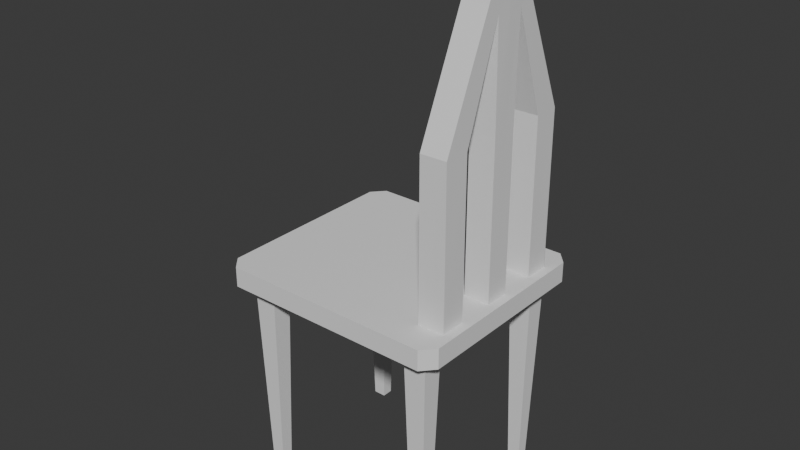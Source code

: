 # Source: chair_.blend  (saved by Blender 4.1.24; exported with 4.5.12 LTS)
import bpy
from mathutils import Matrix  # noqa: F401  (used for matrix-valued properties, if any)

bpy.ops.wm.read_factory_settings(use_empty=True)
scene = bpy.context.scene
scene.name = 'Scene'

# ---- collections
col_collection = bpy.data.collections.new('Collection'); scene.collection.children.link(col_collection)

# ---- world
world_world = bpy.data.worlds.new('World'); scene.world = world_world
world_world.use_nodes = True; world_world.node_tree.nodes.clear()
_N = world_world.node_tree.nodes; _L = world_world.node_tree.links
n0 = _N.new('ShaderNodeOutputWorld'); n0.name = 'World Output'; n0.location = (300, 300)
n1 = _N.new('ShaderNodeBackground'); n1.name = 'Background'; n1.location = (10, 300)
n1.inputs[0].default_value = (0.05088, 0.05088, 0.05088, 1.0)
_L.new(n1.outputs[0], n0.inputs[0])
n0.is_active_output = True
world_world.color = (0.05088, 0.05088, 0.05088)
world_world.use_sun_shadow = False
world_world.sun_shadow_jitter_overblur = 0.0

# ---- meshes
me_cube_001 = bpy.data.meshes.new('Cube.001')
me_cube_001.from_pydata([(0.8539, 0.6659, -1.0), (0.0, 0.7964, -1.0), (1.0, 0.0, -1.0), (0.9247, 0.0, 1.0), (0.0, 0.0, -1.0), (0.8539, 0.5088, -1.0), (0.6568, 0.5088, -1.0), (0.6568, 0.6659, -1.0), (0.702, 0.6279, -21.79), (0.702, 0.5428, -21.79), (0.8088, 0.5428, -21.79), (0.8088, 0.6279, -21.79), (0.7002, 0.5678, 1.0), (0.7085, 0.0, 1.0), (1.0, 0.2666, -1.0), (0.9247, 0.09464, 1.0), (0.7085, 0.09464, 1.0), (0.6568, 0.5614, -1.0), (0.8539, 0.5614, -1.0), (0.0, 0.2666, -1.0), (0.702, 0.5713, -21.79), (0.8088, 0.5713, -21.79), (-0.8539, 0.6659, -1.0), (-1.0, 0.0, -1.0), (-1.0, 0.0, 1.0), (-0.8539, 0.5088, -1.0), (-0.6568, 0.5088, -1.0), (-0.6568, 0.6659, -1.0), (-0.702, 0.6279, -21.79), (-0.702, 0.5428, -21.79), (-0.8088, 0.5428, -21.79), (-0.8088, 0.6279, -21.79), (-1.0, 0.2666, -1.0), (-1.0, 0.2666, 1.0), (-0.6568, 0.5614, -1.0), (-0.8539, 0.5614, -1.0), (-0.702, 0.5713, -21.79), (-0.8088, 0.5713, -21.79), (0.8539, -0.6659, -1.0), (0.0, -0.7964, -1.0), (0.8539, -0.5088, -1.0), (0.6568, -0.5088, -1.0), (0.6568, -0.6659, -1.0), (0.702, -0.6279, -21.79), (0.702, -0.5428, -21.79), (0.8088, -0.5428, -21.79), (0.8088, -0.6279, -21.79), (0.7002, -0.5678, 1.0), (1.0, -0.2666, -1.0), (0.9247, -0.09464, 1.0), (0.7085, -0.09464, 1.0), (0.6568, -0.5614, -1.0), (0.8539, -0.5614, -1.0), (0.0, -0.2666, -1.0), (0.702, -0.5713, -21.79), (0.8088, -0.5713, -21.79), (-0.8539, -0.6659, -1.0), (-0.8539, -0.5088, -1.0), (-0.6568, -0.5088, -1.0), (-0.6568, -0.6659, -1.0), (-0.702, -0.6279, -21.79), (-0.702, -0.5428, -21.79), (-0.8088, -0.5428, -21.79), (-0.8088, -0.6279, -21.79), (-1.0, -0.2666, -1.0), (-1.0, -0.2666, 1.0), (-0.6568, -0.5614, -1.0), (-0.8539, -0.5614, -1.0), (-0.702, -0.5713, -21.79), (-0.8088, -0.5713, -21.79), (0.9215, 0.5609, 1.0), (0.919, 0.5678, 1.0), (0.9025, 0.7964, -1.0), (1.0, 0.699, -1.0), (0.9273, 0.7315, -1.0), (-0.9025, 0.7964, 1.0), (-1.0, 0.699, 1.0), (-1.0, 0.699, -1.0), (-0.9025, 0.7964, -1.0), (-0.9273, 0.7315, -1.0), (0.919, -0.5678, 1.0), (0.9215, -0.5609, 1.0), (1.0, -0.699, -1.0), (0.9025, -0.7964, -1.0), (0.9273, -0.7315, -1.0), (-1.0, -0.699, 1.0), (-0.9025, -0.7964, 1.0), (-0.9025, -0.7964, -1.0), (-1.0, -0.699, -1.0), (-0.9273, -0.7315, -1.0), (0.9215, 0.3705, 1.0), (1.0, 0.0, 1.0), (0.7002, 0.3705, 1.0), (0.0, 0.0, 1.0), (0.9215, -0.3705, 1.0), (0.7002, -0.3705, 1.0), (0.0, 0.7964, 1.0), (0.0, 0.2666, 1.0), (1.0, 0.2666, 1.0), (0.0, -0.7964, 1.0), (0.0, -0.2666, 1.0), (1.0, -0.2666, 1.0), (0.9025, 0.7964, 1.0), (1.0, 0.699, 1.0), (1.0, -0.699, 1.0), (0.9025, -0.7964, 1.0), (0.7085, 0.0, 16.35), (0.9247, 0.0, 16.35), (0.9247, 0.09464, 16.35), (0.7085, 0.09464, 16.35), (0.9247, -0.09464, 16.35), (0.7085, -0.09464, 16.35), (0.7002, 0.5678, 16.35), (0.7002, 0.3705, 16.35), (0.9215, 0.3705, 16.35), (0.7002, -0.5678, 16.35), (0.7002, -0.3705, 16.35), (0.9215, -0.3705, 16.35), (0.9202, 0.5644, 16.35), (0.9202, -0.5644, 16.35), (0.7085, 0.0, 26.34), (0.9247, 0.0, 26.34), (0.9231, 0.1139, 26.34), (0.7044, 0.1139, 26.34), (0.9231, -0.1091, 26.34), (0.7044, -0.1091, 26.34), (0.7044, 0.2125, 27.31), (0.7044, -0.2078, 27.31), (0.9215, -0.5609, 1.0), (0.9225, 0.2108, 27.31), (0.9225, -0.2061, 27.31), (0.7085, 0.0, 31.02), (0.9247, 0.0, 31.02), (0.9247, 0.09464, 31.02), (0.7085, 0.09464, 31.02), (0.9247, -0.09464, 31.02), (0.7085, -0.09464, 31.02), (0.9247, 0.0, 28.28), (0.7085, 0.0, 28.28), (0.919, -0.5678, 1.0)], [], [(73, 103, 98, 14), (3, 15, 108, 107), (14, 98, 91, 2), (18, 5, 10, 21), (0, 7, 1, 72, 74), (75, 76, 33, 97, 96), (17, 6, 4, 19), (6, 5, 2, 4), (20, 21, 10, 9), (17, 7, 8, 20), (7, 0, 11, 8), (5, 6, 9, 10), (6, 17, 20, 9), (8, 11, 21, 20), (7, 17, 19, 1), (5, 18, 14, 2), (0, 18, 21, 11), (18, 0, 74, 73, 14), (1, 96, 102, 72), (77, 32, 33, 76), (33, 24, 93, 97), (32, 23, 24, 33), (35, 37, 30, 25), (22, 79, 78, 1, 27), (95, 47, 115, 116), (34, 19, 4, 26), (26, 4, 23, 25), (36, 29, 30, 37), (34, 36, 28, 27), (27, 28, 31, 22), (25, 30, 29, 26), (26, 29, 36, 34), (28, 36, 37, 31), (27, 1, 19, 34), (25, 23, 32, 35), (22, 31, 37, 35), (35, 32, 77, 79, 22), (1, 78, 75, 96), (82, 48, 101, 104), (81, 94, 117, 119), (48, 2, 91, 101), (52, 55, 45, 40), (38, 84, 83, 39, 42), (85, 86, 99, 100, 65), (51, 53, 4, 41), (41, 4, 2, 40), (54, 44, 45, 55), (51, 54, 43, 42), (42, 43, 46, 38), (40, 45, 44, 41), (41, 44, 54, 51), (43, 54, 55, 46), (42, 39, 53, 51), (40, 2, 48, 52), (38, 46, 55, 52), (52, 48, 82, 84, 38), (39, 83, 105, 99), (88, 85, 65, 64), (65, 100, 93, 24), (64, 65, 24, 23), (67, 57, 62, 69), (56, 59, 39, 87, 89), (66, 58, 4, 53), (58, 57, 23, 4), (68, 69, 62, 61), (66, 59, 60, 68), (59, 56, 63, 60), (57, 58, 61, 62), (58, 66, 68, 61), (60, 63, 69, 68), (59, 66, 53, 39), (57, 67, 64, 23), (56, 67, 69, 63), (67, 56, 89, 88, 64), (39, 99, 86, 87), (72, 73, 74), (77, 78, 79), (82, 83, 84), (87, 88, 89), (103, 73, 72, 102), (75, 78, 77, 76), (105, 83, 82, 104), (85, 88, 87, 86), (92, 90, 114, 113), (15, 3, 91, 98), (13, 16, 97, 93), (16, 15, 98, 97), (3, 49, 101, 91), (50, 13, 93, 100), (49, 50, 100, 101), (92, 12, 96, 97), (90, 92, 97, 98), (47, 95, 100, 99), (95, 94, 101, 100), (71, 70, 103, 102), (128, 139, 105, 104), (70, 90, 98, 103), (12, 71, 102, 96), (139, 47, 99, 105), (94, 128, 104, 101), (110, 107, 121, 124), (108, 109, 123, 122), (94, 95, 116, 117), (16, 13, 106, 109), (70, 71, 118), (15, 16, 109, 108), (80, 81, 119), (49, 3, 107, 110), (90, 70, 118, 114), (13, 50, 111, 106), (71, 12, 112, 118), (12, 92, 113, 112), (50, 49, 110, 111), (47, 80, 119, 115), (137, 129, 133, 132), (129, 126, 134, 133), (106, 111, 125, 120), (114, 118, 129, 122), (111, 110, 124, 125), (118, 112, 126, 129), (112, 113, 123, 126), (115, 119, 130, 127), (113, 114, 122, 123), (107, 108, 122, 121), (119, 117, 124, 130), (116, 115, 127, 125), (109, 106, 120, 123), (117, 116, 125, 124), (133, 134, 131, 132), (135, 132, 131, 136), (127, 130, 135, 136), (130, 137, 132, 135), (126, 138, 131, 134), (138, 127, 136, 131), (120, 125, 127, 138), (123, 120, 138, 126), (124, 121, 137, 130), (121, 122, 129, 137)])
_uv = me_cube_001.uv_layers.new(name='UVMap')
_uv.uv.foreach_set('vector', [0.375, 0.5153, 0.625, 0.5153, 0.625, 0.5831, 0.375, 0.5831, 0.6384, 0.625, 0.6384, 0.6, 0.6384, 0.6, 0.6384, 0.625, 0.375, 0.5831, 0.625, 0.5831, 0.625, 0.625, 0.375, 0.625, 0.3219, 0.5656, 0.3219, 0.5719, 0.3219, 0.5719, 0.3219, 0.5656, 0.3219, 0.5531, 0.3031, 0.5531, 0.25, 0.5, 0.3628, 0.5, 0.3486, 0.5264, 0.6372, 0.5, 0.625, 0.5153, 0.625, 0.5831, 0.75, 0.5831, 0.75, 0.5, 0.3031, 0.5656, 0.3031, 0.5719, 0.25, 0.625, 0.25, 0.5831, 0.3031, 0.5719, 0.3219, 0.5719, 0.375, 0.625, 0.25, 0.625, 0.3031, 0.5656, 0.3219, 0.5656, 0.3219, 0.5719, 0.3031, 0.5719, 0.3031, 0.5656, 0.3031, 0.5531, 0.3031, 0.5531, 0.3031, 0.5656, 0.3031, 0.5531, 0.3219, 0.5531, 0.3219, 0.5531, 0.3031, 0.5531, 0.3219, 0.5719, 0.3031, 0.5719, 0.3031, 0.5719, 0.3219, 0.5719, 0.3031, 0.5719, 0.3031, 0.5656, 0.3031, 0.5656, 0.3031, 0.5719, 0.3031, 0.5531, 0.3219, 0.5531, 0.3219, 0.5656, 0.3031, 0.5656, 0.3031, 0.5531, 0.3031, 0.5656, 0.25, 0.5831, 0.25, 0.5, 0.3219, 0.5719, 0.3219, 0.5656, 0.375, 0.5831, 0.375, 0.625, 0.3219, 0.5531, 0.3219, 0.5656, 0.3219, 0.5656, 0.3219, 0.5531, 0.3219, 0.5656, 0.3219, 0.5531, 0.3486, 0.5264, 0.375, 0.5153, 0.375, 0.5831, 0.375, 0.375, 0.625, 0.375, 0.625, 0.4878, 0.375, 0.4878, 0.375, 0.5153, 0.375, 0.5831, 0.625, 0.5831, 0.625, 0.5153, 0.625, 0.5831, 0.625, 0.625, 0.75, 0.625, 0.75, 0.5831, 0.375, 0.5831, 0.375, 0.625, 0.625, 0.625, 0.625, 0.5831, 0.3219, 0.5656, 0.3219, 0.5656, 0.3219, 0.5719, 0.3219, 0.5719, 0.3219, 0.5531, 0.3486, 0.5264, 0.3628, 0.5, 0.25, 0.5, 0.3031, 0.5531, 0.7309, 0.5591, 0.7309, 0.524, 0.7309, 0.524, 0.7309, 0.5591, 0.3031, 0.5656, 0.25, 0.5831, 0.25, 0.625, 0.3031, 0.5719, 0.3031, 0.5719, 0.25, 0.625, 0.375, 0.625, 0.3219, 0.5719, 0.3031, 0.5656, 0.3031, 0.5719, 0.3219, 0.5719, 0.3219, 0.5656, 0.3031, 0.5656, 0.3031, 0.5656, 0.3031, 0.5531, 0.3031, 0.5531, 0.3031, 0.5531, 0.3031, 0.5531, 0.3219, 0.5531, 0.3219, 0.5531, 0.3219, 0.5719, 0.3219, 0.5719, 0.3031, 0.5719, 0.3031, 0.5719, 0.3031, 0.5719, 0.3031, 0.5719, 0.3031, 0.5656, 0.3031, 0.5656, 0.3031, 0.5531, 0.3031, 0.5656, 0.3219, 0.5656, 0.3219, 0.5531, 0.3031, 0.5531, 0.25, 0.5, 0.25, 0.5831, 0.3031, 0.5656, 0.3219, 0.5719, 0.375, 0.625, 0.375, 0.5831, 0.3219, 0.5656, 0.3219, 0.5531, 0.3219, 0.5531, 0.3219, 0.5656, 0.3219, 0.5656, 0.3219, 0.5656, 0.375, 0.5831, 0.375, 0.5153, 0.3486, 0.5264, 0.3219, 0.5531, 0.375, 0.375, 0.375, 0.4878, 0.625, 0.4878, 0.625, 0.375, 0.375, 0.5153, 0.375, 0.5831, 0.625, 0.5831, 0.625, 0.5153, 0.6441, 0.5252, 0.6441, 0.5591, 0.6441, 0.5591, 0.6441, 0.5252, 0.375, 0.5831, 0.375, 0.625, 0.625, 0.625, 0.625, 0.5831, 0.3219, 0.5656, 0.3219, 0.5656, 0.3219, 0.5719, 0.3219, 0.5719, 0.3219, 0.5531, 0.3486, 0.5264, 0.3628, 0.5, 0.25, 0.5, 0.3031, 0.5531, 0.625, 0.5153, 0.6372, 0.5, 0.75, 0.5, 0.75, 0.5831, 0.625, 0.5831, 0.3031, 0.5656, 0.25, 0.5831, 0.25, 0.625, 0.3031, 0.5719, 0.3031, 0.5719, 0.25, 0.625, 0.375, 0.625, 0.3219, 0.5719, 0.3031, 0.5656, 0.3031, 0.5719, 0.3219, 0.5719, 0.3219, 0.5656, 0.3031, 0.5656, 0.3031, 0.5656, 0.3031, 0.5531, 0.3031, 0.5531, 0.3031, 0.5531, 0.3031, 0.5531, 0.3219, 0.5531, 0.3219, 0.5531, 0.3219, 0.5719, 0.3219, 0.5719, 0.3031, 0.5719, 0.3031, 0.5719, 0.3031, 0.5719, 0.3031, 0.5719, 0.3031, 0.5656, 0.3031, 0.5656, 0.3031, 0.5531, 0.3031, 0.5656, 0.3219, 0.5656, 0.3219, 0.5531, 0.3031, 0.5531, 0.25, 0.5, 0.25, 0.5831, 0.3031, 0.5656, 0.3219, 0.5719, 0.375, 0.625, 0.375, 0.5831, 0.3219, 0.5656, 0.3219, 0.5531, 0.3219, 0.5531, 0.3219, 0.5656, 0.3219, 0.5656, 0.3219, 0.5656, 0.375, 0.5831, 0.375, 0.5153, 0.3486, 0.5264, 0.3219, 0.5531, 0.375, 0.375, 0.375, 0.4878, 0.625, 0.4878, 0.625, 0.375, 0.375, 0.5153, 0.625, 0.5153, 0.625, 0.5831, 0.375, 0.5831, 0.625, 0.5831, 0.75, 0.5831, 0.75, 0.625, 0.625, 0.625, 0.375, 0.5831, 0.625, 0.5831, 0.625, 0.625, 0.375, 0.625, 0.3219, 0.5656, 0.3219, 0.5719, 0.3219, 0.5719, 0.3219, 0.5656, 0.3219, 0.5531, 0.3031, 0.5531, 0.25, 0.5, 0.3628, 0.5, 0.3486, 0.5264, 0.3031, 0.5656, 0.3031, 0.5719, 0.25, 0.625, 0.25, 0.5831, 0.3031, 0.5719, 0.3219, 0.5719, 0.375, 0.625, 0.25, 0.625, 0.3031, 0.5656, 0.3219, 0.5656, 0.3219, 0.5719, 0.3031, 0.5719, 0.3031, 0.5656, 0.3031, 0.5531, 0.3031, 0.5531, 0.3031, 0.5656, 0.3031, 0.5531, 0.3219, 0.5531, 0.3219, 0.5531, 0.3031, 0.5531, 0.3219, 0.5719, 0.3031, 0.5719, 0.3031, 0.5719, 0.3219, 0.5719, 0.3031, 0.5719, 0.3031, 0.5656, 0.3031, 0.5656, 0.3031, 0.5719, 0.3031, 0.5531, 0.3219, 0.5531, 0.3219, 0.5656, 0.3031, 0.5656, 0.3031, 0.5531, 0.3031, 0.5656, 0.25, 0.5831, 0.25, 0.5, 0.3219, 0.5719, 0.3219, 0.5656, 0.375, 0.5831, 0.375, 0.625, 0.3219, 0.5531, 0.3219, 0.5656, 0.3219, 0.5656, 0.3219, 0.5531, 0.3219, 0.5656, 0.3219, 0.5531, 0.3486, 0.5264, 0.375, 0.5153, 0.375, 0.5831, 0.375, 0.375, 0.625, 0.375, 0.625, 0.4878, 0.375, 0.4878, 0.3628, 0.5, 0.3574, 0.5176, 0.3486, 0.5264, 0.375, 0.5153, 0.3553, 0.5197, 0.3486, 0.5264, 0.3574, 0.5176, 0.3628, 0.5, 0.3486, 0.5264, 0.3553, 0.5197, 0.375, 0.5153, 0.3486, 0.5264, 0.625, 0.5153, 0.375, 0.5153, 0.375, 0.4878, 0.625, 0.4878, 0.625, 0.4878, 0.375, 0.4878, 0.375, 0.5153, 0.625, 0.5153, 0.625, 0.4878, 0.375, 0.4878, 0.375, 0.5153, 0.625, 0.5153, 0.625, 0.5153, 0.375, 0.5153, 0.375, 0.4878, 0.625, 0.4878, 0.7309, 0.5591, 0.6441, 0.5591, 0.6441, 0.5591, 0.7309, 0.5591, 0.6384, 0.6, 0.6384, 0.625, 0.625, 0.625, 0.625, 0.5831, 0.7366, 0.625, 0.7366, 0.6, 0.75, 0.5831, 0.75, 0.625, 0.7366, 0.6, 0.6384, 0.6, 0.625, 0.5831, 0.75, 0.5831, 0.6384, 0.625, 0.6384, 0.6, 0.625, 0.5831, 0.625, 0.625, 0.7366, 0.6, 0.7366, 0.625, 0.75, 0.625, 0.75, 0.5831, 0.6384, 0.6, 0.7366, 0.6, 0.75, 0.5831, 0.625, 0.5831, 0.7309, 0.5591, 0.7309, 0.524, 0.75, 0.5, 0.75, 0.5831, 0.6441, 0.5591, 0.7309, 0.5591, 0.75, 0.5831, 0.625, 0.5831, 0.7309, 0.524, 0.7309, 0.5591, 0.75, 0.5831, 0.75, 0.5, 0.7309, 0.5591, 0.6441, 0.5591, 0.625, 0.5831, 0.75, 0.5831, 0.6451, 0.524, 0.6441, 0.5252, 0.625, 0.5153, 0.6372, 0.5, 0.6441, 0.5252, 0.6451, 0.524, 0.6372, 0.5, 0.625, 0.5153, 0.6441, 0.5252, 0.6441, 0.5591, 0.625, 0.5831, 0.625, 0.5153, 0.7309, 0.524, 0.6451, 0.524, 0.6372, 0.5, 0.75, 0.5, 0.6451, 0.524, 0.7309, 0.524, 0.75, 0.5, 0.6372, 0.5, 0.6441, 0.5591, 0.6441, 0.5252, 0.625, 0.5153, 0.625, 0.5831, 0.6384, 0.6, 0.6384, 0.625, 0.6384, 0.625, 0.6384, 0.6, 0.6384, 0.6, 0.7366, 0.6, 0.7366, 0.6, 0.6384, 0.6, 0.6441, 0.5591, 0.7309, 0.5591, 0.7309, 0.5591, 0.6441, 0.5591, 0.7366, 0.6, 0.7366, 0.625, 0.7366, 0.625, 0.7366, 0.6, 0.6441, 0.5252, 0.6451, 0.524, 0.6441, 0.5252, 0.6384, 0.6, 0.7366, 0.6, 0.7366, 0.6, 0.6384, 0.6, 0.6451, 0.524, 0.6441, 0.5252, 0.6451, 0.524, 0.6384, 0.6, 0.6384, 0.625, 0.6384, 0.625, 0.6384, 0.6, 0.6441, 0.5591, 0.6441, 0.5252, 0.6441, 0.5252, 0.6441, 0.5591, 0.7366, 0.625, 0.7366, 0.6, 0.7366, 0.6, 0.7366, 0.625, 0.6451, 0.524, 0.7309, 0.524, 0.7309, 0.524, 0.6451, 0.524, 0.7309, 0.524, 0.7309, 0.5591, 0.7309, 0.5591, 0.7309, 0.524, 0.7366, 0.6, 0.6384, 0.6, 0.6384, 0.6, 0.7366, 0.6, 0.7309, 0.524, 0.6451, 0.524, 0.6451, 0.524, 0.7309, 0.524, 0.6384, 0.625, 0.6384, 0.6, 0.6384, 0.6, 0.6384, 0.625, 0.6384, 0.6, 0.7366, 0.6, 0.7366, 0.6, 0.6384, 0.6, 0.7366, 0.625, 0.7366, 0.6, 0.7366, 0.6, 0.7366, 0.625, 0.6441, 0.5591, 0.6441, 0.5252, 0.6441, 0.5252, 0.6441, 0.5591, 0.7366, 0.6, 0.6384, 0.6, 0.6384, 0.6, 0.7366, 0.6, 0.6451, 0.524, 0.7309, 0.524, 0.7309, 0.524, 0.6451, 0.524, 0.7309, 0.524, 0.7309, 0.5591, 0.7309, 0.5591, 0.7309, 0.524, 0.7309, 0.524, 0.6451, 0.524, 0.6451, 0.524, 0.7309, 0.524, 0.7309, 0.5591, 0.6441, 0.5591, 0.6441, 0.5591, 0.7309, 0.5591, 0.6384, 0.625, 0.6384, 0.6, 0.6384, 0.6, 0.6384, 0.625, 0.6441, 0.5252, 0.6441, 0.5591, 0.6441, 0.5591, 0.6441, 0.5252, 0.7309, 0.5591, 0.7309, 0.524, 0.7309, 0.524, 0.7309, 0.5591, 0.7366, 0.6, 0.7366, 0.625, 0.7366, 0.625, 0.7366, 0.6, 0.6441, 0.5591, 0.7309, 0.5591, 0.7309, 0.5591, 0.6441, 0.5591, 0.6384, 0.6, 0.7366, 0.6, 0.7366, 0.625, 0.6384, 0.625, 0.6384, 0.6, 0.6384, 0.625, 0.7366, 0.625, 0.7366, 0.6, 0.7366, 0.6, 0.6384, 0.6, 0.6384, 0.6, 0.7366, 0.6, 0.6384, 0.6, 0.6384, 0.625, 0.6384, 0.625, 0.6384, 0.6, 0.7366, 0.6, 0.7366, 0.625, 0.7366, 0.625, 0.7366, 0.6, 0.7366, 0.625, 0.7366, 0.6, 0.7366, 0.6, 0.7366, 0.625, 0.7366, 0.625, 0.7366, 0.6, 0.7366, 0.6, 0.7366, 0.625, 0.7366, 0.6, 0.7366, 0.625, 0.7366, 0.625, 0.7366, 0.6, 0.6384, 0.6, 0.6384, 0.625, 0.6384, 0.625, 0.6384, 0.6, 0.6384, 0.625, 0.6384, 0.6, 0.6384, 0.6, 0.6384, 0.625])
me_cube_001.update()

# ---- objects
ob_cube = bpy.data.objects.new('Cube', me_cube_001)

# ---- transforms, parenting, visibility, modifiers, constraints
ob_cube.location = (0.0, 0.0, 0.0)
ob_cube.scale = (0.8886, 1.0, 0.0761)

# ---- collection membership
col_collection.objects.link(ob_cube)

# ---- scene / render settings (as saved in the file)
scene.frame_start = 1; scene.frame_end = 250; scene.frame_set(1)
scene.render.engine = 'BLENDER_EEVEE_NEXT'
scene.cycles.sampling_pattern = 'TABULATED_SOBOL'
scene.eevee.ray_tracing_options.trace_max_roughness = 0.0
bpy.context.view_layer.update()

# ---- added for rendering (the .blend has no active camera and no usable light): camera, sun
cam_auto = bpy.data.cameras.new('AutoCamera')
cam_auto.lens = 50.0
cam_auto.sensor_width = 36.0
cam_auto.clip_end = 1000.0
ob_auto_camera = bpy.data.objects.new('AutoCamera', cam_auto)
scene.collection.objects.link(ob_auto_camera)
ob_auto_camera.location = (4.32449, -5.18939, 3.81101)
ob_auto_camera.rotation_euler = (1.09748, -7.21219e-08, 0.694738)
scene.camera = ob_auto_camera
light_auto_sun = bpy.data.lights.new('AutoSun', 'SUN')
light_auto_sun.energy = 3.0
light_auto_sun.angle = 0.0523599
ob_auto_sun = bpy.data.objects.new('AutoSun', light_auto_sun)
scene.collection.objects.link(ob_auto_sun)
ob_auto_sun.rotation_euler = (0.872665, 0.174533, 0.523599)
bpy.context.view_layer.update()
